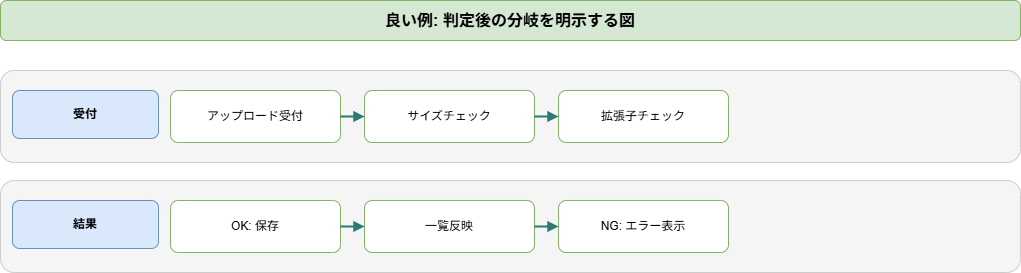

The diagram above was exported from draw.io. Its source (the exported page's mxGraphModel, read from the mxfile embedded in the PNG):
<mxGraphModel dx="798" dy="770" grid="1" gridSize="10" guides="1" tooltips="1" connect="1" arrows="1" fold="1" page="1" pageScale="1" pageWidth="1140" pageHeight="420" math="0" shadow="0">
  <root>
    <mxCell id="0" />
    <mxCell id="1" parent="0" />
    <mxCell id="2" value="良い例: 判定後の分岐を明示する図" style="rounded=1;whiteSpace=wrap;html=1;fillColor=#d5e8d4;strokeColor=#82b366;fontSize=16;fontStyle=1;" parent="1" vertex="1">
      <mxGeometry x="40" y="20" width="1020" height="40" as="geometry" />
    </mxCell>
    <mxCell id="3" value="" style="rounded=1;whiteSpace=wrap;html=1;fillColor=#f5f5f5;strokeColor=#cccccc;" parent="1" vertex="1">
      <mxGeometry x="40" y="90" width="1020" height="92" as="geometry" />
    </mxCell>
    <mxCell id="4" value="受付" style="rounded=1;whiteSpace=wrap;html=1;fillColor=#dae8fc;strokeColor=#6c8ebf;fontStyle=1;" parent="1" vertex="1">
      <mxGeometry x="52" y="110" width="146" height="48" as="geometry" />
    </mxCell>
    <mxCell id="5" value="アップロード受付" style="rounded=1;whiteSpace=wrap;html=1;fillColor=#ffffff;strokeColor=#82b366;" parent="1" vertex="1">
      <mxGeometry x="210" y="110" width="170" height="52" as="geometry" />
    </mxCell>
    <mxCell id="6" value="サイズチェック" style="rounded=1;whiteSpace=wrap;html=1;fillColor=#ffffff;strokeColor=#82b366;" parent="1" vertex="1">
      <mxGeometry x="404" y="110" width="170" height="52" as="geometry" />
    </mxCell>
    <mxCell id="7" value="" style="endArrow=block;html=1;rounded=0;strokeColor=#2d7a72;strokeWidth=2;" parent="1" source="5" target="6" edge="1">
      <mxGeometry relative="1" as="geometry" />
    </mxCell>
    <mxCell id="8" value="拡張子チェック" style="rounded=1;whiteSpace=wrap;html=1;fillColor=#ffffff;strokeColor=#82b366;" parent="1" vertex="1">
      <mxGeometry x="598" y="110" width="170" height="52" as="geometry" />
    </mxCell>
    <mxCell id="9" value="" style="endArrow=block;html=1;rounded=0;strokeColor=#2d7a72;strokeWidth=2;" parent="1" source="6" target="8" edge="1">
      <mxGeometry relative="1" as="geometry" />
    </mxCell>
    <mxCell id="10" value="" style="rounded=1;whiteSpace=wrap;html=1;fillColor=#f5f5f5;strokeColor=#cccccc;" parent="1" vertex="1">
      <mxGeometry x="40" y="200" width="1020" height="92" as="geometry" />
    </mxCell>
    <mxCell id="11" value="結果" style="rounded=1;whiteSpace=wrap;html=1;fillColor=#dae8fc;strokeColor=#6c8ebf;fontStyle=1;" parent="1" vertex="1">
      <mxGeometry x="52" y="220" width="146" height="48" as="geometry" />
    </mxCell>
    <mxCell id="12" value="OK: 保存" style="rounded=1;whiteSpace=wrap;html=1;fillColor=#ffffff;strokeColor=#82b366;" parent="1" vertex="1">
      <mxGeometry x="210" y="220" width="170" height="52" as="geometry" />
    </mxCell>
    <mxCell id="13" value="一覧反映" style="rounded=1;whiteSpace=wrap;html=1;fillColor=#ffffff;strokeColor=#82b366;" parent="1" vertex="1">
      <mxGeometry x="404" y="220" width="170" height="52" as="geometry" />
    </mxCell>
    <mxCell id="14" value="" style="endArrow=block;html=1;rounded=0;strokeColor=#2d7a72;strokeWidth=2;" parent="1" source="12" target="13" edge="1">
      <mxGeometry relative="1" as="geometry" />
    </mxCell>
    <mxCell id="15" value="NG: エラー表示" style="rounded=1;whiteSpace=wrap;html=1;fillColor=#ffffff;strokeColor=#82b366;" parent="1" vertex="1">
      <mxGeometry x="598" y="220" width="170" height="52" as="geometry" />
    </mxCell>
    <mxCell id="16" value="" style="endArrow=block;html=1;rounded=0;strokeColor=#2d7a72;strokeWidth=2;" parent="1" source="13" target="15" edge="1">
      <mxGeometry relative="1" as="geometry" />
    </mxCell>
  </root>
</mxGraphModel>